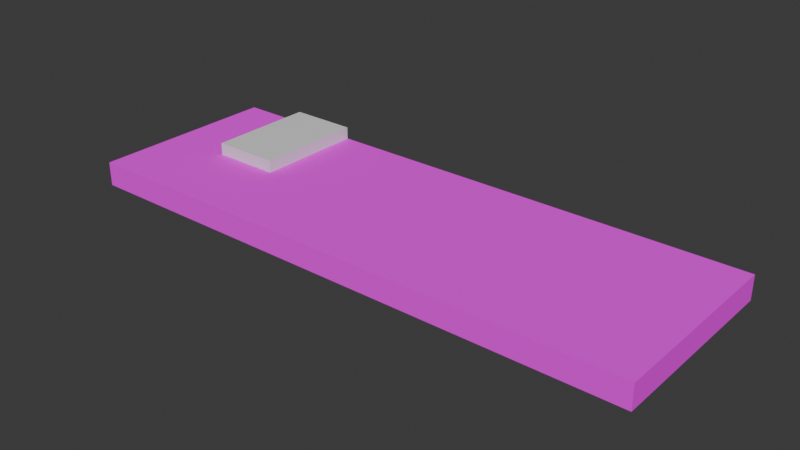# Source: cr_wall_w_door.blend  (saved by Blender 4.2.66; exported with 4.5.12 LTS)
import bpy
from mathutils import Matrix  # noqa: F401  (used for matrix-valued properties, if any)

bpy.ops.wm.read_factory_settings(use_empty=True)
scene = bpy.context.scene
scene.name = 'Scene'

# ---- collections
col_collection = bpy.data.collections.new('Collection'); scene.collection.children.link(col_collection)

# ---- images (referenced by path relative to the original .blend; pixels are not part of the script)
import os
ASSET_DIR = os.environ.get("B2B_ASSET_DIR", "")  # directory of the original .blend (textures are referenced by path, not embedded)
HERE = os.path.dirname(os.path.abspath(__file__))  # packed textures are extracted next to this script under _unpacked/

def load_image(name, relpath, width, height, colorspace="sRGB"):
    """Load a texture the original file referenced (path relative to the .blend, or extracted next to this script)."""
    p = next((c for c in (os.path.join(HERE, relpath), os.path.join(ASSET_DIR, relpath)) if relpath and os.path.exists(c)), "")
    if p:
        img = bpy.data.images.load(p, check_existing=True)
        img.name = name
    else:  # same state as the original file: an image datablock whose file is absent (Cycles renders it pink)
        img = bpy.data.images.new(name, width, height)
        img.source = "FILE"
        img.filepath = "//" + (relpath or name)
    img.colorspace_settings.name = colorspace
    return img
img_plant_wall_texture_jpg = load_image('plant_wall-texture.jpg', 'plant_wall-texture.jpg', 1024, 1024, 'sRGB')

# ---- materials (node trees are filled in below, after node groups)
mat_material_001 = bpy.data.materials.new('Material.001')
mat_material_001.alpha_threshold = 0.0
mat_material_001.use_transparent_shadow = False
mat_material_001.roughness = 0.5
mat_material_001.line_color = (0.0, 0.0, 0.0, 1.0)
mat_material_003 = bpy.data.materials.new('Material.003')
mat_material_003.alpha_threshold = 0.0
mat_material_003.use_transparent_shadow = False
mat_material_003.roughness = 0.5
mat_material_003.line_color = (0.0, 0.0, 0.0, 1.0)

# ---- material node trees
mat_material_001.use_nodes = True; mat_material_001.node_tree.nodes.clear()
_N = mat_material_001.node_tree.nodes; _L = mat_material_001.node_tree.links
n0 = _N.new('ShaderNodeOutputMaterial'); n0.name = 'Material Output'; n0.location = (300, 300)
n1 = _N.new('ShaderNodeBsdfPrincipled'); n1.name = 'Principled BSDF'; n1.location = (10, 300)
n1.inputs[2].default_value = 1.0
n1.inputs[3].default_value = 1.45
n2 = _N.new('ShaderNodeTexImage'); n2.name = 'Image Texture'; n2.location = (-280, 280)
n2.image = img_plant_wall_texture_jpg
_L.new(n1.outputs[0], n0.inputs[0])
_L.new(n2.outputs[0], n1.inputs[0])
n0.is_active_output = True
mat_material_003.use_nodes = True; mat_material_003.node_tree.nodes.clear()
_N = mat_material_003.node_tree.nodes; _L = mat_material_003.node_tree.links
n0 = _N.new('ShaderNodeOutputMaterial'); n0.name = 'Material Output'; n0.location = (300, 300)
n1 = _N.new('ShaderNodeBsdfPrincipled'); n1.name = 'Principled BSDF'; n1.location = (10, 300)
n1.inputs[3].default_value = 1.45
_L.new(n1.outputs[0], n0.inputs[0])
n0.is_active_output = True

# ---- world
world_world = bpy.data.worlds.new('World'); scene.world = world_world
world_world.use_nodes = True; world_world.node_tree.nodes.clear()
_N = world_world.node_tree.nodes; _L = world_world.node_tree.links
n0 = _N.new('ShaderNodeOutputWorld'); n0.name = 'World Output'; n0.location = (300, 300)
n1 = _N.new('ShaderNodeBackground'); n1.name = 'Background'; n1.location = (10, 300)
n1.inputs[0].default_value = (0.05088, 0.05088, 0.05088, 1.0)
_L.new(n1.outputs[0], n0.inputs[0])
n0.is_active_output = True
world_world.color = (0.05088, 0.05088, 0.05088)
world_world.sun_shadow_jitter_overblur = 0.0

# ---- meshes
me_cube_001 = bpy.data.meshes.new('Cube.001')
me_cube_001.from_pydata([(1.0, 1.0, 1.0), (1.0, 1.0, -1.0), (1.0, -1.0, 1.0), (1.0, -1.0, -1.0), (-1.0, 1.0, 1.0), (-1.0, 1.0, -1.0), (-1.0, -1.0, 1.0), (-1.0, -1.0, -1.0)], [], [(0, 4, 6, 2), (3, 2, 6, 7), (7, 6, 4, 5), (5, 1, 3, 7), (1, 0, 2, 3), (5, 4, 0, 1)])
_uv = me_cube_001.uv_layers.new(name='UVMap')
_uv.uv.foreach_set('vector', [0.0007019, 0.0004063, 1.001, 0.0004063, 1.001, 0.9975, 0.0007019, 0.9975, -0.9991, 0.9975, 0.0007019, 0.9975, 0.0007019, 1.995, -0.9991, 1.995, -0.9991, -1.994, 0.0007019, -1.994, 0.0007019, -0.9967, -0.9991, -0.9967, -1.999, 0.0004063, -0.9991, 0.0004063, -0.9991, 0.9975, -1.999, 0.9975, -0.9991, 0.0004063, 0.0007019, 0.0004063, 0.0007019, 0.9975, -0.9991, 0.9975, -0.9991, -0.9967, 0.0007019, -0.9967, 0.0007019, 0.0004063, -0.9991, 0.0004063])
me_cube_001.materials.append(mat_material_001)
me_cube_001.use_mirror_vertex_groups = False
me_cube_001.update()
me_cube_003 = bpy.data.meshes.new('Cube.003')
me_cube_003.from_pydata([(1.0, 1.0, 1.0), (1.0, 1.0, -1.0), (1.0, -1.0, 1.0), (1.0, -1.0, -1.0), (-1.0, 1.0, 1.0), (-1.0, 1.0, -1.0), (-1.0, -1.0, 1.0), (-1.0, -1.0, -1.0)], [], [(0, 4, 6, 2), (3, 2, 6, 7), (7, 6, 4, 5), (5, 1, 3, 7), (1, 0, 2, 3), (5, 4, 0, 1)])
_uv = me_cube_003.uv_layers.new(name='UVMap')
_uv.uv.foreach_set('vector', [0.625, 0.5, 0.875, 0.5, 0.875, 0.75, 0.625, 0.75, 0.375, 0.75, 0.625, 0.75, 0.625, 1.0, 0.375, 1.0, 0.375, 0.0, 0.625, 0.0, 0.625, 0.25, 0.375, 0.25, 0.125, 0.5, 0.375, 0.5, 0.375, 0.75, 0.125, 0.75, 0.375, 0.5, 0.625, 0.5, 0.625, 0.75, 0.375, 0.75, 0.375, 0.25, 0.625, 0.25, 0.625, 0.5, 0.375, 0.5])
me_cube_003.materials.append(mat_material_003)
me_cube_003.use_mirror_vertex_groups = False
me_cube_003.update()

# ---- objects
ob_wall = bpy.data.objects.new('Wall', me_cube_001)
ob_cutout = bpy.data.objects.new('Cutout', me_cube_003)

# ---- transforms, parenting, visibility, modifiers, constraints
ob_wall.location = (3.81, 0.0, 0.0)
ob_wall.scale = (5.959, 2.0, 0.25)
ob_wall.lock_rotations_4d = False
ob_wall.empty_display_type = 'ARROWS'
ob_wall.lineart.crease_threshold = 0.0
_m = ob_wall.modifiers.new('Boolean', 'BOOLEAN')
_m.object = ob_cutout
ob_cutout.location = (0.0, 0.865, 0.0)
ob_cutout.scale = (0.7, 1.135, 0.5)
ob_cutout.lock_rotations_4d = False
ob_cutout.empty_display_type = 'ARROWS'
ob_cutout.lineart.crease_threshold = 0.0

# ---- collection membership
col_collection.objects.link(ob_wall)
col_collection.objects.link(ob_cutout)

# ---- scene / render settings (as saved in the file)
scene.frame_start = 1; scene.frame_end = 250; scene.frame_set(1)
scene.render.engine = 'BLENDER_EEVEE_NEXT'
bpy.context.view_layer.update()

# ---- added for rendering (the .blend has no active camera and no usable light): camera, sun
cam_auto = bpy.data.cameras.new('AutoCamera')
cam_auto.lens = 50.0
cam_auto.sensor_width = 36.0
cam_auto.clip_end = 1000.0
ob_auto_camera = bpy.data.objects.new('AutoCamera', cam_auto)
scene.collection.objects.link(ob_auto_camera)
ob_auto_camera.location = (15.4781, -14.0017, 9.33445)
ob_auto_camera.rotation_euler = (1.09748, -7.21219e-08, 0.694738)
scene.camera = ob_auto_camera
light_auto_sun = bpy.data.lights.new('AutoSun', 'SUN')
light_auto_sun.energy = 3.0
light_auto_sun.angle = 0.0523599
ob_auto_sun = bpy.data.objects.new('AutoSun', light_auto_sun)
scene.collection.objects.link(ob_auto_sun)
ob_auto_sun.rotation_euler = (0.872665, 0.174533, 0.523599)
bpy.context.view_layer.update()
